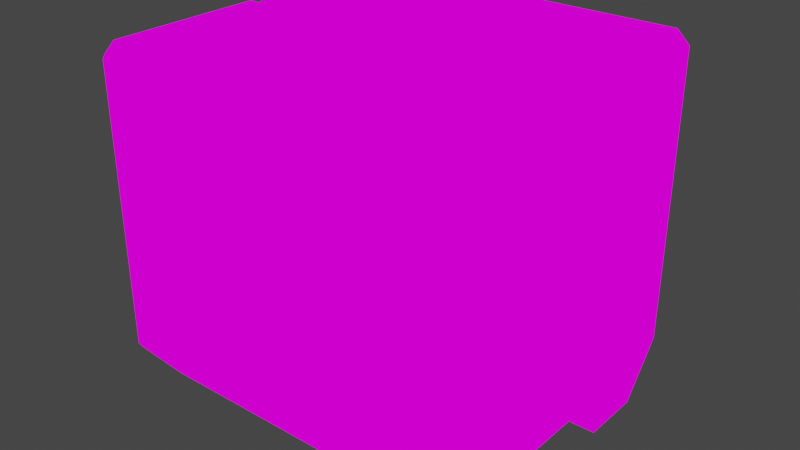 # Source: crate_mos_eisley.blend  (saved by Blender 2.80.75; exported with 4.5.12 LTS)
import bpy
from mathutils import Matrix  # noqa: F401  (used for matrix-valued properties, if any)

bpy.ops.wm.read_factory_settings(use_empty=True)
scene = bpy.context.scene
scene.name = 'Scene'

# ---- collections
col_collection = bpy.data.collections.new('Collection'); scene.collection.children.link(col_collection)

# ---- images (referenced by path relative to the original .blend; pixels are not part of the script)
import os
ASSET_DIR = os.environ.get("B2B_ASSET_DIR", "")  # directory of the original .blend (textures are referenced by path, not embedded)
HERE = os.path.dirname(os.path.abspath(__file__))  # packed textures are extracted next to this script under _unpacked/

def load_image(name, relpath, width, height, colorspace="sRGB"):
    """Load a texture the original file referenced (path relative to the .blend, or extracted next to this script)."""
    p = next((c for c in (os.path.join(HERE, relpath), os.path.join(ASSET_DIR, relpath)) if relpath and os.path.exists(c)), "")
    if p:
        img = bpy.data.images.load(p, check_existing=True)
        img.name = name
    else:  # same state as the original file: an image datablock whose file is absent (Cycles renders it pink)
        img = bpy.data.images.new(name, width, height)
        img.source = "FILE"
        img.filepath = "//" + (relpath or name)
    img.colorspace_settings.name = colorspace
    return img
img_checker_image_64x64 = load_image('checker_image_64x64', '', 64, 64, 'sRGB')

# ---- materials (node trees are filled in below, after node groups)
mat_mat_diffuse_cutout = bpy.data.materials.new('MAT_DIFFUSE_CUTOUT')
mat_mat_diffuse_cutout.use_transparent_shadow = False

# ---- material node trees
mat_mat_diffuse_cutout.use_nodes = True; mat_mat_diffuse_cutout.node_tree.nodes.clear()
_N = mat_mat_diffuse_cutout.node_tree.nodes; _L = mat_mat_diffuse_cutout.node_tree.links
n0 = _N.new('ShaderNodeOutputMaterial'); n0.name = 'Material Output'; n0.location = (300, 300)
n1 = _N.new('ShaderNodeTexImage'); n1.name = 'Image Texture'; n1.location = (-20, 300)
n1.image = img_checker_image_64x64
n1.interpolation = 'Closest'
_L.new(n1.outputs[0], n0.inputs[0])
n0.is_active_output = True

# ---- world
world_world = bpy.data.worlds.new('World'); scene.world = world_world
world_world.use_nodes = True; world_world.node_tree.nodes.clear()
_N = world_world.node_tree.nodes; _L = world_world.node_tree.links
n0 = _N.new('ShaderNodeOutputWorld'); n0.name = 'World Output'; n0.location = (300, 300)
n1 = _N.new('ShaderNodeBackground'); n1.name = 'Background'; n1.location = (10, 300)
n1.inputs[0].default_value = (0.05088, 0.05088, 0.05088, 1.0)
_L.new(n1.outputs[0], n0.inputs[0])
n0.is_active_output = True
world_world.color = (0.05088, 0.05088, 0.05088)
world_world.use_sun_shadow = False
world_world.sun_shadow_jitter_overblur = 0.0

# ---- meshes
me_cube_001 = bpy.data.meshes.new('Cube.001')
me_cube_001.from_pydata([(-0.4564, 0.179, 0.04342), (-0.4564, 0.179, 0.9284), (0.4552, 0.179, 0.04342), (0.4552, 0.179, 0.9284), (-0.5012, 0.02481, 0.4548), (0.5001, 0.02481, 0.4548), (-0.5012, 0.1175, 0.4548), (-0.5012, 0.1635, 0.1883), (0.5001, 0.1635, 0.1883), (0.5001, 0.1175, 0.4548), (-0.5012, 0.3313, -0.000206), (0.5001, 0.3313, -0.000206), (-0.5012, 0.1635, -0.000206), (0.5001, 0.1635, -0.000206), (-0.5012, 0.02481, 0.9442), (-0.4664, 0.02481, 0.9791), (-0.4664, 0.4456, 0.9791), (-0.5012, 0.4456, 0.9442), (-0.4664, 0.4804, 0.9442), (0.4653, 0.02481, 0.9791), (0.5001, 0.02481, 0.9442), (0.4653, 0.4456, 0.9791), (0.4653, 0.4804, 0.9442), (0.5001, 0.4456, 0.9442), (-0.4664, 0.4804, 0.1883), (-0.5012, 0.4456, 0.1443), (0.5001, 0.4456, 0.1443), (0.4653, 0.4804, 0.1883), (-0.4564, -0.179, 0.04342), (-0.4564, -0.179, 0.9284), (0.4552, -0.179, 0.04342), (0.4552, -0.179, 0.9284), (-0.5012, -0.02481, 0.4548), (0.5001, -0.02481, 0.4548), (-0.5012, -0.1175, 0.4548), (-0.5012, -0.1635, 0.1883), (0.5001, -0.1635, 0.1883), (0.5001, -0.1175, 0.4548), (-0.5012, -0.3313, -0.000206), (0.5001, -0.3313, -0.000206), (-0.5012, -0.1635, -0.000206), (0.5001, -0.1635, -0.000206), (-0.5012, -0.02481, 0.9442), (-0.4664, -0.02481, 0.9791), (-0.4664, -0.4456, 0.9791), (-0.5012, -0.4456, 0.9442), (-0.4664, -0.4804, 0.9442), (0.4653, -0.02481, 0.9791), (0.5001, -0.02481, 0.9442), (0.4653, -0.4456, 0.9791), (0.4653, -0.4804, 0.9442), (0.5001, -0.4456, 0.9442), (-0.4664, -0.4804, 0.1883), (-0.5012, -0.4456, 0.1443), (0.5001, -0.4456, 0.1443), (0.4653, -0.4804, 0.1883), (-0.4564, 0.0, 0.04342), (-0.4564, 0.0, 0.9284), (0.4552, 0.0, 0.04342), (0.4552, 0.0, 0.9284)], [], [(56, 57, 1, 0), (21, 16, 15, 19), (9, 5, 4, 6), (6, 25, 7), (20, 9, 23), (4, 5, 19), (22, 27, 24, 18), (8, 9, 6, 7), (10, 11, 13, 12), (11, 10, 24), (7, 12, 13, 8), (16, 18, 17), (21, 23, 22), (18, 16, 21, 22), (22, 23, 26, 27), (24, 25, 17, 18), (14, 15, 16, 17), (23, 21, 19, 20), (2, 3, 59, 58), (0, 2, 58, 56), (57, 59, 3, 1), (7, 10, 12), (10, 7, 25), (25, 6, 17), (17, 6, 14), (14, 6, 4), (23, 9, 26), (26, 8, 11), (9, 8, 26), (11, 8, 13), (9, 20, 5), (11, 27, 26), (27, 11, 24), (24, 10, 25), (56, 28, 29, 57), (49, 47, 43, 44), (37, 34, 32, 33), (34, 35, 53), (48, 51, 37), (47, 32, 43), (50, 46, 52, 55), (36, 35, 34, 37), (38, 40, 41, 39), (39, 52, 38), (35, 36, 41, 40), (44, 45, 46), (49, 50, 51), (46, 50, 49, 44), (50, 55, 54, 51), (52, 46, 45, 53), (42, 45, 44, 43), (51, 48, 47, 49), (30, 58, 59, 31), (28, 56, 58, 30), (57, 29, 31, 59), (35, 40, 38), (38, 53, 35), (53, 45, 34), (45, 42, 34), (42, 32, 34), (51, 54, 37), (54, 39, 36), (37, 54, 36), (39, 41, 36), (37, 33, 48), (39, 54, 55), (55, 52, 39), (52, 53, 38), (4, 15, 14), (15, 4, 19), (19, 5, 20), (43, 32, 42), (32, 47, 33), (33, 47, 48)])
_uv = me_cube_001.uv_layers.new(name='UVMap')
_uv.uv.foreach_set('vector', [0.6883, 0.2463, 0.6883, 0.0, 0.7381, 0.0, 0.7381, 0.2463, 0.5909, 0.6704, 0.3316, 0.6704, 0.3316, 0.7876, 0.5909, 0.7876, 0.6006, 0.205, 0.6006, 0.1792, 0.3219, 0.1792, 0.3219, 0.205, 0.4564, 0.9182, 0.3699, 0.8269, 0.3822, 0.9054, 0.2944, 0.8064, 0.1581, 0.8322, 0.2944, 0.9235, 0.3219, 0.1792, 0.6006, 0.1792, 0.5909, 0.03331, 0.5909, 0.6567, 0.5909, 0.4463, 0.3316, 0.4463, 0.3316, 0.6567, 0.6006, 0.2803, 0.6006, 0.205, 0.3219, 0.205, 0.3219, 0.2803, 0.3219, 0.3795, 0.6006, 0.3795, 0.6006, 0.3328, 0.3219, 0.3328, 0.6006, 0.3795, 0.3219, 0.3795, 0.3316, 0.4463, 0.3219, 0.2803, 0.3219, 0.3328, 0.6006, 0.3328, 0.6006, 0.2803, 0.6063, 0.8269, 0.5994, 0.815, 0.5926, 0.8269, 0.3081, 0.9235, 0.2944, 0.9235, 0.3012, 0.9354, 0.3316, 0.6567, 0.3316, 0.6704, 0.5909, 0.6704, 0.5909, 0.6567, 0.2944, 0.9373, 0.2944, 0.9235, 0.07171, 0.9235, 0.08396, 0.9372, 0.3822, 0.8132, 0.3699, 0.8269, 0.5926, 0.8269, 0.5926, 0.8132, 0.5926, 0.944, 0.6063, 0.944, 0.6063, 0.8269, 0.5926, 0.8269, 0.2944, 0.9235, 0.3081, 0.9235, 0.3081, 0.8064, 0.2944, 0.8064, 0.7381, 0.5, 0.7381, 0.7463, 0.6883, 0.7463, 0.6883, 0.5, 0.7381, 0.2463, 0.7381, 0.5, 0.6883, 0.5, 0.6883, 0.2463, 0.6883, 1.0, 0.6883, 0.7463, 0.7381, 0.7463, 0.7381, 1.0, 0.3822, 0.9054, 0.3297, 0.8587, 0.3297, 0.9054, 0.3297, 0.8587, 0.3822, 0.9054, 0.3699, 0.8269, 0.3699, 0.8269, 0.4564, 0.9182, 0.5926, 0.8269, 0.5926, 0.8269, 0.4564, 0.9182, 0.5926, 0.944, 0.5926, 0.944, 0.4564, 0.9182, 0.4564, 0.944, 0.2944, 0.9235, 0.1581, 0.8322, 0.07171, 0.9235, 0.07171, 0.9235, 0.08396, 0.845, 0.0315, 0.8917, 0.1581, 0.8322, 0.08396, 0.845, 0.07171, 0.9235, 0.0315, 0.8917, 0.08396, 0.845, 0.0315, 0.845, 0.1581, 0.8322, 0.2944, 0.8064, 0.1581, 0.8064, 0.6006, 0.3795, 0.5909, 0.4463, 0.6006, 0.4307, 0.5909, 0.4463, 0.6006, 0.3795, 0.3316, 0.4463, 0.3316, 0.4463, 0.3219, 0.3795, 0.3219, 0.4307, 0.6883, 0.2463, 0.6384, 0.2463, 0.6384, 0.0, 0.6883, 0.0, 0.2941, 0.1427, 0.2941, 0.02562, 0.0348, 0.02562, 0.0348, 0.1427, 0.3038, 0.6082, 0.02511, 0.6082, 0.02511, 0.634, 0.3038, 0.634, 0.9185, 0.3774, 0.9057, 0.3032, 0.8272, 0.2909, 0.8222, 0.8261, 0.9394, 0.8261, 0.848, 0.6899, 0.2941, 0.7799, 0.02511, 0.634, 0.0348, 0.7799, 0.2941, 0.1565, 0.0348, 0.1565, 0.0348, 0.3668, 0.2941, 0.3668, 0.3038, 0.5329, 0.02511, 0.5329, 0.02511, 0.6082, 0.3038, 0.6082, 0.02511, 0.4337, 0.02511, 0.4804, 0.3038, 0.4804, 0.3038, 0.4337, 0.3038, 0.4337, 0.0348, 0.3668, 0.02511, 0.4337, 0.02511, 0.5329, 0.3038, 0.5329, 0.3038, 0.4804, 0.02511, 0.4804, 0.8272, 0.5273, 0.8272, 0.5136, 0.8153, 0.5204, 0.9394, 0.8399, 0.9512, 0.833, 0.9394, 0.8261, 0.0348, 0.1565, 0.2941, 0.1565, 0.2941, 0.1427, 0.0348, 0.1427, 0.9531, 0.8261, 0.9531, 0.6157, 0.9394, 0.6035, 0.9394, 0.8261, 0.8135, 0.3032, 0.8135, 0.5136, 0.8272, 0.5136, 0.8272, 0.2909, 0.9443, 0.5136, 0.8272, 0.5136, 0.8272, 0.5273, 0.9443, 0.5273, 0.9394, 0.8261, 0.8222, 0.8261, 0.8222, 0.8399, 0.9394, 0.8399, 0.6384, 0.5, 0.6883, 0.5, 0.6883, 0.7463, 0.6384, 0.7463, 0.6384, 0.2463, 0.6883, 0.2463, 0.6883, 0.5, 0.6384, 0.5, 0.6883, 1.0, 0.6384, 1.0, 0.6384, 0.7463, 0.6883, 0.7463, 0.9057, 0.3032, 0.9057, 0.2507, 0.859, 0.2507, 0.859, 0.2507, 0.8272, 0.2909, 0.9057, 0.3032, 0.8272, 0.2909, 0.8272, 0.5136, 0.9185, 0.3774, 0.8272, 0.5136, 0.9443, 0.5136, 0.9185, 0.3774, 0.9443, 0.5136, 0.9443, 0.3774, 0.9185, 0.3774, 0.9394, 0.8261, 0.9394, 0.6035, 0.848, 0.6899, 0.9394, 0.6035, 0.9076, 0.5633, 0.8609, 0.6157, 0.848, 0.6899, 0.9394, 0.6035, 0.8609, 0.6157, 0.9076, 0.5633, 0.8609, 0.5633, 0.8609, 0.6157, 0.848, 0.6899, 0.8222, 0.6899, 0.8222, 0.8261, 0.3038, 0.4337, 0.3038, 0.3825, 0.2941, 0.3668, 0.2941, 0.3668, 0.0348, 0.3668, 0.3038, 0.4337, 0.0348, 0.3668, 0.02511, 0.3825, 0.02511, 0.4337, 0.3219, 0.1792, 0.3316, 0.03331, 0.3219, 0.04301, 0.3316, 0.03331, 0.3219, 0.1792, 0.5909, 0.03331, 0.5909, 0.03331, 0.6006, 0.1792, 0.6006, 0.04301, 0.0348, 0.7799, 0.02511, 0.634, 0.02511, 0.7702, 0.02511, 0.634, 0.2941, 0.7799, 0.3038, 0.634, 0.3038, 0.634, 0.2941, 0.7799, 0.3038, 0.7702])
me_cube_001.materials.append(mat_mat_diffuse_cutout)
me_cube_001.use_remesh_fix_poles = True
me_cube_001.use_remesh_preserve_attributes = False
me_cube_001.use_mirror_vertex_groups = False
me_cube_001.update()

# ---- objects
ob_cube = bpy.data.objects.new('Cube', me_cube_001)

# ---- transforms, parenting, visibility, modifiers, constraints
ob_cube.location = (0.0, 0.0, 0.0)
ob_cube.lineart.crease_threshold = 0.0

# ---- collection membership
col_collection.objects.link(ob_cube)

# ---- scene / render settings (as saved in the file)
scene.frame_start = 1; scene.frame_end = 250; scene.frame_set(1)
scene.render.engine = 'BLENDER_EEVEE_NEXT'
scene.cycles.use_denoising = False
scene.cycles.samples = 128
scene.cycles.sampling_pattern = 'TABULATED_SOBOL'
scene.cycles.use_adaptive_sampling = False
scene.cycles.use_light_tree = False
scene.view_settings.view_transform = 'Filmic'
bpy.context.view_layer.update()

# ---- added for rendering (the .blend has no active camera and no usable light): camera, sun
cam_auto = bpy.data.cameras.new('AutoCamera')
cam_auto.lens = 50.0
cam_auto.sensor_width = 36.0
cam_auto.clip_end = 1000.0
ob_auto_camera = bpy.data.objects.new('AutoCamera', cam_auto)
scene.collection.objects.link(ob_auto_camera)
ob_auto_camera.location = (1.57096, -1.88584, 1.74665)
ob_auto_camera.rotation_euler = (1.09748, -7.21219e-08, 0.694738)
scene.camera = ob_auto_camera
light_auto_sun = bpy.data.lights.new('AutoSun', 'SUN')
light_auto_sun.energy = 3.0
light_auto_sun.angle = 0.0523599
ob_auto_sun = bpy.data.objects.new('AutoSun', light_auto_sun)
scene.collection.objects.link(ob_auto_sun)
ob_auto_sun.rotation_euler = (0.872665, 0.174533, 0.523599)
bpy.context.view_layer.update()
